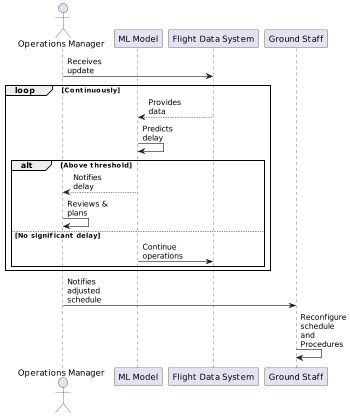

The diagram above was rendered by PlantUML. Its source (embedded in the PNG):
@startuml
scale 350 width
skinparam maxMessageSize 70

skinparam rectangle {
    RoundCorner 20
}

actor "Operations Manager" as OM
participant "ML Model" as ML
participant "Flight Data System" as FDS
participant "Ground Staff" as GS

OM -> FDS: Receives update
loop Continuously
    FDS --> ML: Provides data
    ML -> ML: Predicts delay
    alt Above threshold
        ML --> OM: Notifies delay
        OM -> OM: Reviews & plans
    else No significant delay
        ML -> FDS: Continue operations
    end
end

box "Delay triggers" #LightBlue
    OM -> GS: Notifies adjusted schedule
    GS -> GS: Reconfigure schedule and Procedures
end box
@enduml